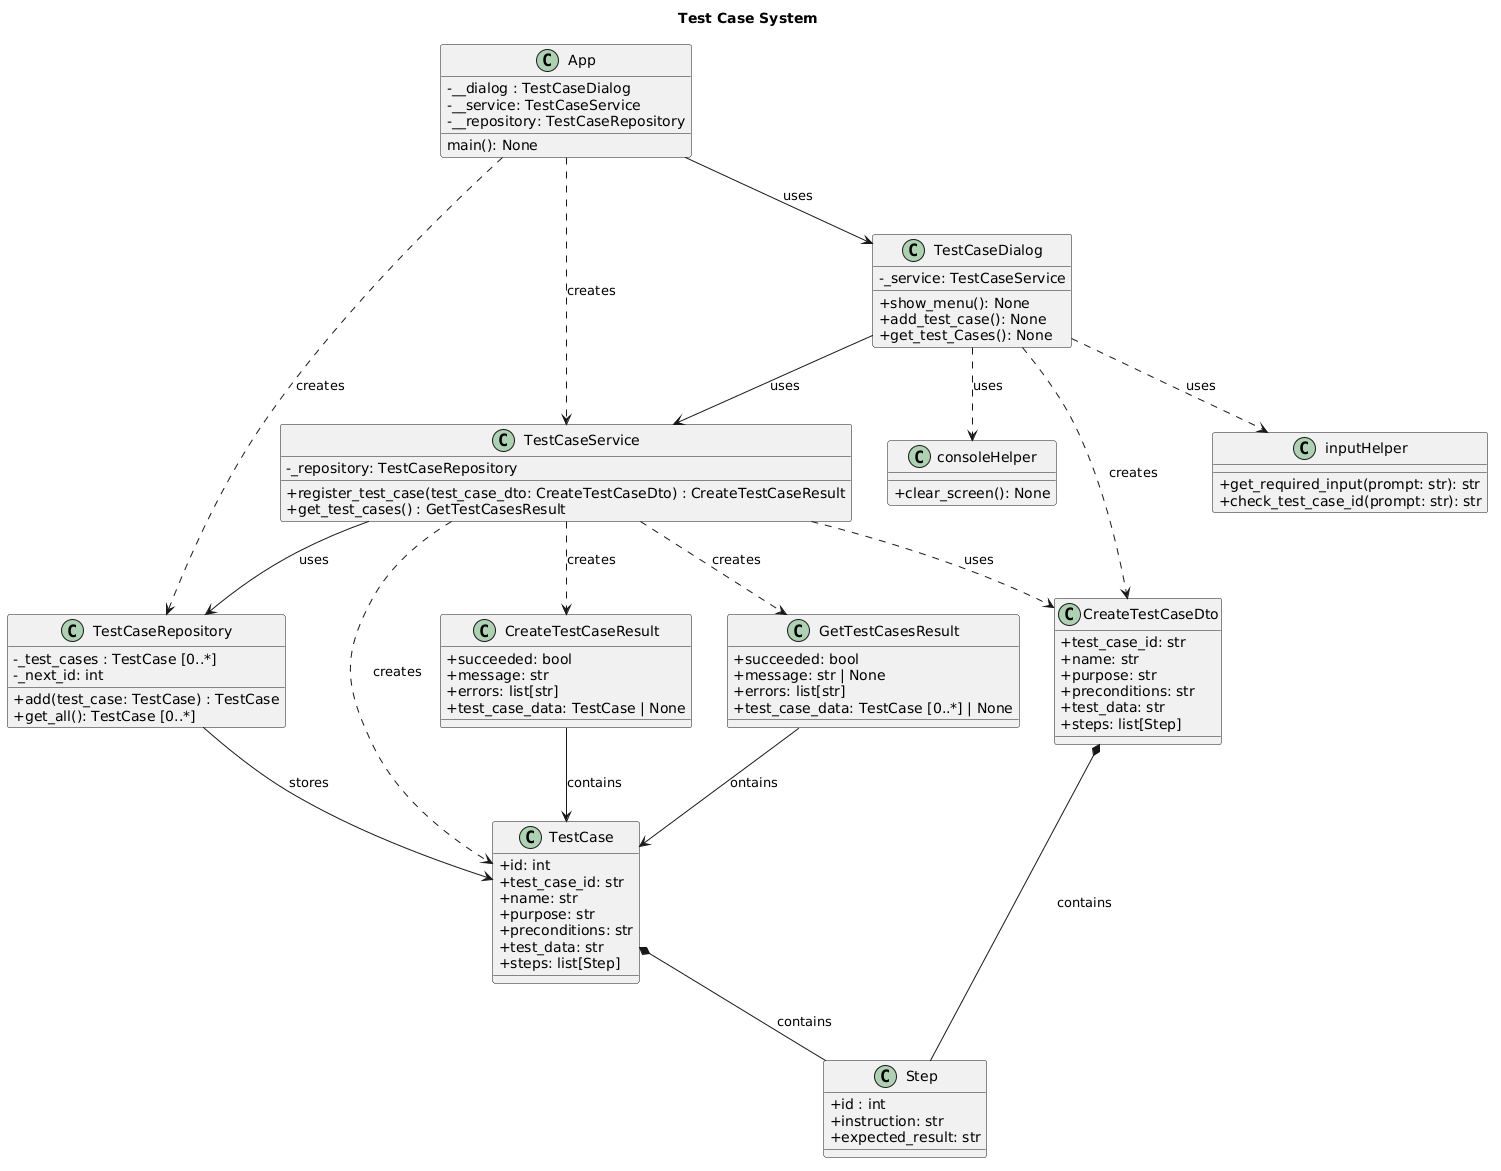

The diagram above was rendered by PlantUML. Its source (embedded in the PNG):
@startuml
title Test Case System
skinparam classAttributeIconSize 0

class TestCase{
    + id: int 
    + test_case_id: str
    + name: str
    + purpose: str
    + preconditions: str
    + test_data: str
    + steps: list[Step] 
}

class Step{
    + id : int
    + instruction: str
    + expected_result: str
}

class CreateTestCaseDto{
    + test_case_id: str
    + name: str
    + purpose: str
    + preconditions: str
    + test_data: str
    + steps: list[Step] 
}

class CreateTestCaseResult{
    + succeeded: bool
    + message: str
    + errors: list[str]
    + test_case_data: TestCase | None

}

class GetTestCasesResult{
    + succeeded: bool
    + message: str | None
    + errors: list[str]
    + test_case_data: TestCase [0..*] | None

}

class TestCaseRepository{
    - _test_cases : TestCase [0..*]
    - _next_id: int
    + add(test_case: TestCase) : TestCase
    + get_all(): TestCase [0..*]
}

class TestCaseService{
    - _repository: TestCaseRepository
    + register_test_case(test_case_dto: CreateTestCaseDto) : CreateTestCaseResult
    + get_test_cases() : GetTestCasesResult

}

class TestCaseDialog{
    - _service: TestCaseService
    + show_menu(): None
    + add_test_case(): None
    + get_test_Cases(): None
}

class App{
    - __dialog : TestCaseDialog
    - __service: TestCaseService
    - __repository: TestCaseRepository
    main(): None
}

class inputHelper {

    + get_required_input(prompt: str): str
    + check_test_case_id(prompt: str): str
}

class consoleHelper{
    
    + clear_screen(): None
}

TestCase *-- Step : contains
CreateTestCaseDto  *-- Step : contains

CreateTestCaseResult  --> TestCase : contains
GetTestCasesResult --> TestCase : ontains


TestCaseDialog ..> CreateTestCaseDto  : creates
TestCaseDialog --> TestCaseService : uses
TestCaseDialog ..> inputHelper: uses
TestCaseDialog ..> consoleHelper : uses

TestCaseService --> TestCaseRepository : uses
TestCaseService ..> CreateTestCaseResult : creates
TestCaseService ..> GetTestCasesResult : creates
TestCaseService ..> CreateTestCaseDto  : uses
TestCaseService ..> TestCase : creates

TestCaseRepository --> TestCase : stores

App --> TestCaseDialog : uses
App ..> TestCaseService : creates
App ..> TestCaseRepository : creates
@enduml